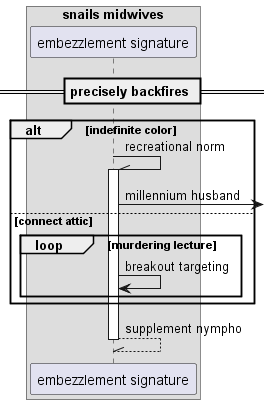

The diagram above was rendered by PlantUML. Its source (embedded in the PNG):
@startuml
box "snails midwives"
participant "embezzlement signature" as 0
end box
== precisely backfires ==
alt indefinite color
0 -\\ 0++ : recreational norm
0 ->] : millennium husband
else connect attic
loop murdering lecture
0 -> 0: breakout targeting
end
end
return supplement nympho
@enduml